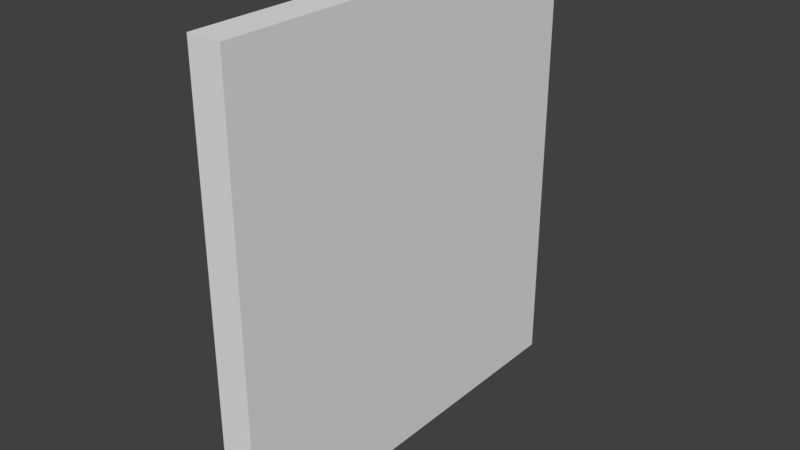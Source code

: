 # Source: HallWall_0.15x1.85x2.blend  (saved by Blender 2.79.0; exported with 4.5.12 LTS)
import bpy
from mathutils import Matrix  # noqa: F401  (used for matrix-valued properties, if any)

bpy.ops.wm.read_factory_settings(use_empty=True)
scene = bpy.context.scene
scene.name = 'Scene'

# ---- collections
col_collection_1 = bpy.data.collections.new('Collection 1'); scene.collection.children.link(col_collection_1)

# ---- materials (node trees are filled in below, after node groups)
mat_whitewall = bpy.data.materials.new('WhiteWall')
mat_whitewall.alpha_threshold = 0.0
mat_whitewall.use_transparent_shadow = False
mat_whitewall.roughness = 0.5
mat_whitewall.specular_intensity = 0.0
mat_whitewall.line_color = (0.0, 0.0, 0.0, 1.0)

# ---- material node trees

# ---- world
world_world = bpy.data.worlds.new('World'); scene.world = world_world
world_world.color = (0.05088, 0.05088, 0.05088)
world_world.use_sun_shadow = False
world_world.sun_shadow_jitter_overblur = 0.0
world_world.cycles.sampling_method = 'MANUAL'

# ---- meshes
me_hallwall_0_15x1_85x2 = bpy.data.meshes.new('HallWall_0.15x1.85x2')
me_hallwall_0_15x1_85x2.from_pydata([(0.15, -8.087e-08, -1.85), (0.15, 7.816e-15, 1.788e-07), (0.0, 0.0, 0.0), (4.768e-07, -8.087e-08, -1.85), (0.15, 2.0, -1.85), (0.15, 2.0, 6.874e-07), (-2.384e-07, 2.0, -2.662e-07), (1.788e-07, 2.0, -1.85)], [], [(0, 1, 2, 3), (4, 7, 6, 5), (0, 4, 5, 1), (1, 5, 6, 2), (2, 6, 7, 3), (4, 0, 3, 7)])
_uv = me_hallwall_0_15x1_85x2.uv_layers.new(name='UVMap')
_uv.uv.foreach_set('vector', [0.0, 0.0, 0.0, 0.0, 0.0, 0.0, 0.0, 0.0, 0.0, 0.0, 0.0, 0.0, 0.0, 0.0, 0.0, 0.0, 0.9872, 0.1351, 0.9872, 0.9844, 0.2016, 0.9844, 0.2016, 0.1351, 0.0, 0.0, 0.0, 0.0, 0.0, 0.0, 0.0, 0.0, 0.0, 0.0, 0.0, 0.0, 0.0, 0.0, 0.0, 0.0, 0.0, 0.0, 0.0, 0.0, 0.0, 0.0, 0.0, 0.0])
me_hallwall_0_15x1_85x2.materials.append(mat_whitewall)
me_hallwall_0_15x1_85x2.use_remesh_preserve_volume = False
me_hallwall_0_15x1_85x2.use_remesh_preserve_attributes = False
me_hallwall_0_15x1_85x2.use_mirror_vertex_groups = False
me_hallwall_0_15x1_85x2.update()

# ---- objects
ob_hallwall_0_15x1_85x2 = bpy.data.objects.new('HallWall_0.15x1.85x2', me_hallwall_0_15x1_85x2)

# ---- transforms, parenting, visibility, modifiers, constraints
ob_hallwall_0_15x1_85x2.location = (-1.192e-07, 1.788e-07, 0.0)
ob_hallwall_0_15x1_85x2.rotation_euler = (1.571, -0.0, 0.0)
ob_hallwall_0_15x1_85x2.lock_rotations_4d = False
ob_hallwall_0_15x1_85x2.empty_display_type = 'ARROWS'
ob_hallwall_0_15x1_85x2.lineart.crease_threshold = 0.0

# ---- collection membership
col_collection_1.objects.link(ob_hallwall_0_15x1_85x2)

# ---- scene / render settings (as saved in the file)
scene.frame_start = 1; scene.frame_end = 250; scene.frame_set(79)
scene.render.engine = 'BLENDER_EEVEE_NEXT'
scene.render.resolution_percentage = 50
scene.render.dither_intensity = 0.0
scene.cycles.use_denoising = False
scene.cycles.samples = 128
scene.cycles.sampling_pattern = 'TABULATED_SOBOL'
scene.cycles.use_adaptive_sampling = False
scene.cycles.use_light_tree = False
scene.cycles.blur_glossy = 0.0
scene.cycles.sample_clamp_indirect = 0.0
scene.view_settings.view_transform = 'Standard'
bpy.context.view_layer.update()

# ---- added for rendering (the .blend has no active camera and no usable light): camera, sun
cam_auto = bpy.data.cameras.new('AutoCamera')
cam_auto.lens = 50.0
cam_auto.sensor_width = 36.0
cam_auto.clip_end = 1000.0
ob_auto_camera = bpy.data.objects.new('AutoCamera', cam_auto)
scene.collection.objects.link(ob_auto_camera)
ob_auto_camera.location = (2.59952, -2.10443, 3.01962)
ob_auto_camera.rotation_euler = (1.09748, -7.21219e-08, 0.694738)
scene.camera = ob_auto_camera
light_auto_sun = bpy.data.lights.new('AutoSun', 'SUN')
light_auto_sun.energy = 3.0
light_auto_sun.angle = 0.0523599
ob_auto_sun = bpy.data.objects.new('AutoSun', light_auto_sun)
scene.collection.objects.link(ob_auto_sun)
ob_auto_sun.rotation_euler = (0.872665, 0.174533, 0.523599)
bpy.context.view_layer.update()
